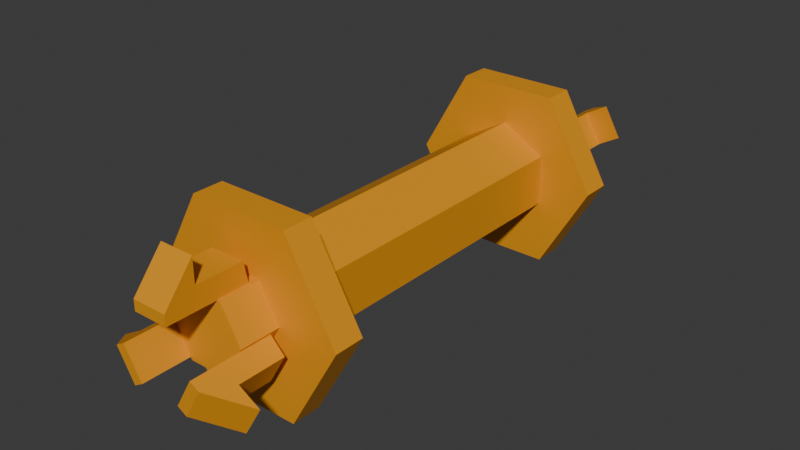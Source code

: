 # Source: 10nm_bar_pin.blend  (saved by Blender 4.3.34; exported with 4.5.12 LTS)
import bpy
from mathutils import Matrix  # noqa: F401  (used for matrix-valued properties, if any)

bpy.ops.wm.read_factory_settings(use_empty=True)
scene = bpy.context.scene
scene.name = 'Scene'

# ---- materials (node trees are filled in below, after node groups)
mat_orange = bpy.data.materials.new('orange')

# ---- material node trees
mat_orange.use_nodes = True; mat_orange.node_tree.nodes.clear()
_N = mat_orange.node_tree.nodes; _L = mat_orange.node_tree.links
n0 = _N.new('ShaderNodeBsdfPrincipled'); n0.name = 'Principled BSDF'; n0.location = (10, 300)
n0.inputs[0].default_value = (0.8002, 0.3195, 0.006254, 1.0)
n1 = _N.new('ShaderNodeOutputMaterial'); n1.name = 'Material Output'; n1.location = (300, 300)
_L.new(n0.outputs[0], n1.inputs[0])
n1.is_active_output = True

# ---- world
world_world = bpy.data.worlds.new('World'); scene.world = world_world
world_world.use_nodes = True; world_world.node_tree.nodes.clear()
_N = world_world.node_tree.nodes; _L = world_world.node_tree.links
n0 = _N.new('ShaderNodeOutputWorld'); n0.name = 'World Output'; n0.location = (300, 300)
n1 = _N.new('ShaderNodeBackground'); n1.name = 'Background'; n1.location = (10, 300)
n1.inputs[0].default_value = (0.05088, 0.05088, 0.05088, 1.0)
_L.new(n1.outputs[0], n0.inputs[0])
n0.is_active_output = True
world_world.color = (0.05088, 0.05088, 0.05088)
world_world.sun_shadow_jitter_overblur = 0.0

# ---- meshes
me_cylinder = bpy.data.meshes.new('Cylinder')
me_cylinder.from_pydata([(-0.0002465, 5.0, 1.555), (-0.0002465, -5.0, 1.555), (1.355, 5.0, 0.7775), (1.355, -5.0, 0.7775), (1.355, 5.0, -0.7775), (1.355, -5.0, -0.7775), (-0.0002465, 5.0, -1.555), (-0.0002465, -5.0, -1.555), (-1.355, 5.0, -0.7775), (-1.355, -5.0, -0.7775), (-1.355, 5.0, 0.7775), (-1.355, -5.0, 0.7775), (-0.6502, -8.642, -0.994), (-1.18, -8.642, -0.07601), (-0.6502, -6.279, -0.994), (-1.18, -6.279, -0.07601), (-1.752, -6.279, -0.406), (-1.222, -6.279, -1.324), (-0.6502, -6.158, -0.994), (-1.18, -6.158, -0.07601), (-0.6502, -7.732, -0.994), (-1.222, -7.732, -1.324), (-1.752, -7.732, -0.406), (-1.18, -7.732, -0.07601), (-2.41, -7.732, -0.786), (-1.88, -7.732, -1.704), (-2.41, -7.732, -0.786), (-1.463, -8.642, -0.2391), (-0.9327, -8.642, -1.157), (-1.88, -7.732, -1.704), (1.18, -8.666, -0.076), (0.6498, -8.666, -0.994), (1.18, -6.302, -0.076), (0.6498, -6.302, -0.994), (1.221, -6.302, -1.324), (1.751, -6.302, -0.406), (1.18, -6.182, -0.076), (0.6498, -6.182, -0.994), (1.18, -7.756, -0.076), (1.751, -7.756, -0.406), (1.221, -7.756, -1.324), (0.6498, -7.756, -0.994), (1.88, -7.756, -1.704), (2.41, -7.756, -0.786), (1.88, -7.756, -1.704), (0.9322, -8.666, -1.157), (1.462, -8.666, -0.2391), (2.41, -7.756, -0.786), (-0.5244, -8.666, 1.06), (0.5356, -8.666, 1.06), (-0.5244, -6.302, 1.06), (0.5356, -6.302, 1.06), (0.5356, -6.302, 1.72), (-0.5244, -6.302, 1.72), (-0.5244, -6.182, 1.06), (0.5356, -6.182, 1.06), (-0.5244, -7.756, 1.06), (-0.5244, -7.756, 1.72), (0.5356, -7.756, 1.72), (0.5356, -7.756, 1.06), (0.5356, -7.756, 2.48), (-0.5244, -7.756, 2.48), (0.5356, -7.756, 2.48), (0.5356, -8.666, 1.386), (-0.5244, -8.666, 1.386), (-0.5244, -7.756, 2.48), (-3.04, -5.92, -1.677e-05), (-3.04, -5.0, -1.677e-05), (-1.52, -5.92, -2.685), (-1.52, -5.0, -2.685), (1.52, -5.92, -2.685), (1.52, -5.0, -2.685), (3.04, -5.92, 1.635e-05), (3.04, -5.0, 1.635e-05), (1.52, -5.92, 2.685), (1.52, -5.0, 2.685), (-1.52, -5.92, 2.685), (-1.52, -5.0, 2.685), (-1.22, -7.16, -6.854e-06), (-1.22, -5.92, -6.854e-06), (-0.6102, -7.16, -1.07), (-0.6102, -5.92, -1.07), (0.6098, -7.16, -1.07), (0.6098, -5.92, -1.07), (1.22, -7.16, 6.438e-06), (1.22, -5.92, 6.438e-06), (0.6097, -7.16, 1.07), (0.6097, -5.92, 1.07), (-0.6103, -7.16, 1.07), (-0.6103, -5.92, 1.07), (-0.6502, 8.642, 0.994), (-1.18, 8.642, 0.07601), (-0.6502, 6.279, 0.994), (-1.18, 6.279, 0.07601), (-1.752, 6.279, 0.406), (-1.222, 6.279, 1.324), (-0.6502, 6.158, 0.994), (-1.18, 6.158, 0.07601), (-0.6502, 7.732, 0.994), (-1.222, 7.732, 1.324), (-1.752, 7.732, 0.406), (-1.18, 7.732, 0.07601), (-2.41, 7.732, 0.786), (-1.88, 7.732, 1.704), (-2.41, 7.732, 0.786), (-1.463, 8.642, 0.2391), (-0.9327, 8.642, 1.157), (-1.88, 7.732, 1.704), (1.18, 8.666, 0.076), (0.6498, 8.666, 0.994), (1.18, 6.302, 0.076), (0.6498, 6.302, 0.994), (1.221, 6.302, 1.324), (1.751, 6.302, 0.406), (1.18, 6.182, 0.076), (0.6498, 6.182, 0.994), (1.18, 7.756, 0.076), (1.751, 7.756, 0.406), (1.221, 7.756, 1.324), (0.6498, 7.756, 0.994), (1.88, 7.756, 1.704), (2.41, 7.756, 0.786), (1.88, 7.756, 1.704), (0.9322, 8.666, 1.157), (1.462, 8.666, 0.2391), (2.41, 7.756, 0.786), (-0.5244, 8.666, -1.06), (0.5356, 8.666, -1.06), (-0.5244, 6.302, -1.06), (0.5356, 6.302, -1.06), (0.5356, 6.302, -1.72), (-0.5244, 6.302, -1.72), (-0.5244, 6.182, -1.06), (0.5356, 6.182, -1.06), (-0.5244, 7.756, -1.06), (-0.5244, 7.756, -1.72), (0.5356, 7.756, -1.72), (0.5356, 7.756, -1.06), (0.5356, 7.756, -2.48), (-0.5244, 7.756, -2.48), (0.5356, 7.756, -2.48), (0.5356, 8.666, -1.386), (-0.5244, 8.666, -1.386), (-0.5244, 7.756, -2.48), (-3.04, 5.92, 1.686e-05), (-3.04, 5.0, 1.656e-05), (-1.52, 5.92, 2.685), (-1.52, 5.0, 2.685), (1.52, 5.92, 2.685), (1.52, 5.0, 2.685), (3.04, 5.92, -1.627e-05), (3.04, 5.0, -1.657e-05), (1.52, 5.92, -2.685), (1.52, 5.0, -2.685), (-1.52, 5.92, -2.685), (-1.52, 5.0, -2.685), (-1.22, 7.16, 7.959e-06), (-1.22, 5.92, 6.942e-06), (-0.6102, 7.16, 1.07), (-0.6102, 5.92, 1.07), (0.6098, 7.16, 1.07), (0.6098, 5.92, 1.07), (1.22, 7.16, -5.334e-06), (1.22, 5.92, -6.351e-06), (0.6097, 7.16, -1.07), (0.6097, 5.92, -1.07), (-0.6103, 7.16, -1.07), (-0.6103, 5.92, -1.07)], [], [(0, 1, 3, 2), (2, 3, 5, 4), (4, 5, 7, 6), (6, 7, 9, 8), (3, 1, 11, 9, 7, 5), (8, 9, 11, 10), (10, 11, 1, 0), (0, 2, 4, 6, 8, 10), (19, 16, 15), (12, 28, 29, 25, 21, 20), (20, 23, 13, 12), (14, 17, 18), (18, 19, 15, 14), (20, 21, 17, 14), (17, 16, 19, 18), (16, 17, 21, 22), (14, 15, 23, 20), (15, 16, 22, 23), (13, 27, 28, 12), (22, 21, 25, 24), (24, 25, 29, 26), (26, 29, 28, 27), (22, 24, 26, 27, 13, 23), (37, 34, 33), (30, 46, 47, 43, 39, 38), (38, 41, 31, 30), (32, 35, 36), (36, 37, 33, 32), (38, 39, 35, 32), (35, 34, 37, 36), (34, 35, 39, 40), (32, 33, 41, 38), (33, 34, 40, 41), (31, 45, 46, 30), (40, 39, 43, 42), (42, 43, 47, 44), (44, 47, 46, 45), (40, 42, 44, 45, 31, 41), (55, 52, 51), (48, 64, 65, 61, 57, 56), (56, 59, 49, 48), (50, 53, 54), (54, 55, 51, 50), (56, 57, 53, 50), (53, 52, 55, 54), (52, 53, 57, 58), (50, 51, 59, 56), (51, 52, 58, 59), (49, 63, 64, 48), (58, 57, 61, 60), (60, 61, 65, 62), (62, 65, 64, 63), (58, 60, 62, 63, 49, 59), (66, 67, 69, 68), (68, 69, 71, 70), (70, 71, 73, 72), (72, 73, 75, 74), (69, 67, 77, 75, 73, 71), (74, 75, 77, 76), (76, 77, 67, 66), (66, 68, 70, 72, 74, 76), (78, 79, 81, 80), (80, 81, 83, 82), (82, 83, 85, 84), (84, 85, 87, 86), (81, 79, 89, 87, 85, 83), (86, 87, 89, 88), (88, 89, 79, 78), (78, 80, 82, 84, 86, 88), (97, 94, 93), (90, 106, 107, 103, 99, 98), (98, 101, 91, 90), (92, 95, 96), (96, 97, 93, 92), (98, 99, 95, 92), (95, 94, 97, 96), (94, 95, 99, 100), (92, 93, 101, 98), (93, 94, 100, 101), (91, 105, 106, 90), (100, 99, 103, 102), (102, 103, 107, 104), (104, 107, 106, 105), (100, 102, 104, 105, 91, 101), (115, 112, 111), (108, 124, 125, 121, 117, 116), (116, 119, 109, 108), (110, 113, 114), (114, 115, 111, 110), (116, 117, 113, 110), (113, 112, 115, 114), (112, 113, 117, 118), (110, 111, 119, 116), (111, 112, 118, 119), (109, 123, 124, 108), (118, 117, 121, 120), (120, 121, 125, 122), (122, 125, 124, 123), (118, 120, 122, 123, 109, 119), (133, 130, 129), (126, 142, 143, 139, 135, 134), (134, 137, 127, 126), (128, 131, 132), (132, 133, 129, 128), (134, 135, 131, 128), (131, 130, 133, 132), (130, 131, 135, 136), (128, 129, 137, 134), (129, 130, 136, 137), (127, 141, 142, 126), (136, 135, 139, 138), (138, 139, 143, 140), (140, 143, 142, 141), (136, 138, 140, 141, 127, 137), (144, 145, 147, 146), (146, 147, 149, 148), (148, 149, 151, 150), (150, 151, 153, 152), (147, 145, 155, 153, 151, 149), (152, 153, 155, 154), (154, 155, 145, 144), (144, 146, 148, 150, 152, 154), (156, 157, 159, 158), (158, 159, 161, 160), (160, 161, 163, 162), (162, 163, 165, 164), (159, 157, 167, 165, 163, 161), (164, 165, 167, 166), (166, 167, 157, 156), (156, 158, 160, 162, 164, 166)])
_uv = me_cylinder.uv_layers.new(name='UVMap')
_uv.uv.foreach_set('vector', [1.0, 0.5, 1.0, 1.0, 0.8333, 1.0, 0.8333, 0.5, 0.8333, 0.5, 0.8333, 1.0, 0.6667, 1.0, 0.6667, 0.5, 0.6667, 0.5, 0.6667, 1.0, 0.5, 1.0, 0.5, 0.5, 0.5, 0.5, 0.5, 1.0, 0.3333, 1.0, 0.3333, 0.5, 0.4578, 0.37, 0.25, 0.49, 0.04215, 0.37, 0.04215, 0.13, 0.25, 0.01, 0.4578, 0.13, 0.3333, 0.5, 0.3333, 1.0, 0.1667, 1.0, 0.1667, 0.5, 0.1667, 0.5, 0.1667, 1.0, -8.941e-08, 1.0, -8.941e-08, 0.5, 0.75, 0.49, 0.9578, 0.37, 0.9578, 0.13, 0.75, 0.01, 0.5422, 0.13, 0.5422, 0.37, 0.375, 0.5, 0.625, 0.5069, 0.375, 0.5069, 0.375, 0.0, 0.4324, 0.0, 0.625, 0.05212, 0.625, 0.05212, 0.625, 0.05212, 0.375, 0.05212, 0.125, 0.6979, 0.375, 0.6979, 0.375, 0.75, 0.125, 0.75, 0.375, 0.2431, 0.625, 0.2431, 0.375, 0.25, 0.125, 0.5, 0.375, 0.5, 0.375, 0.5069, 0.125, 0.5069, 0.375, 0.05212, 0.625, 0.05212, 0.625, 0.2431, 0.375, 0.2431, 0.625, 0.25, 0.625, 0.5, 0.375, 0.5, 0.375, 0.25, 0.625, 0.5069, 0.875, 0.5069, 0.875, 0.6979, 0.625, 0.6979, 0.125, 0.5069, 0.375, 0.5069, 0.375, 0.6979, 0.125, 0.6979, 0.375, 0.5069, 0.625, 0.5069, 0.625, 0.6979, 0.375, 0.6979, 0.375, 0.75, 0.4324, 0.75, 0.4324, 1.0, 0.375, 1.0, 0.625, 0.6979, 0.875, 0.6979, 0.875, 0.6979, 0.625, 0.6979, 0.625, 0.6979, 0.875, 0.6979, 0.875, 0.6979, 0.625, 0.6979, 0.625, 0.75, 0.625, 1.0, 0.4324, 1.0, 0.4324, 0.75, 0.625, 0.6979, 0.625, 0.6979, 0.625, 0.6979, 0.4324, 0.75, 0.375, 0.75, 0.375, 0.6979, 0.375, 0.5, 0.625, 0.5069, 0.375, 0.5069, 0.375, 0.0, 0.4324, 0.0, 0.625, 0.05212, 0.625, 0.05212, 0.625, 0.05212, 0.375, 0.05212, 0.125, 0.6979, 0.375, 0.6979, 0.375, 0.75, 0.125, 0.75, 0.375, 0.2431, 0.625, 0.2431, 0.375, 0.25, 0.125, 0.5, 0.375, 0.5, 0.375, 0.5069, 0.125, 0.5069, 0.375, 0.05212, 0.625, 0.05212, 0.625, 0.2431, 0.375, 0.2431, 0.625, 0.25, 0.625, 0.5, 0.375, 0.5, 0.375, 0.25, 0.625, 0.5069, 0.875, 0.5069, 0.875, 0.6979, 0.625, 0.6979, 0.125, 0.5069, 0.375, 0.5069, 0.375, 0.6979, 0.125, 0.6979, 0.375, 0.5069, 0.625, 0.5069, 0.625, 0.6979, 0.375, 0.6979, 0.375, 0.75, 0.4324, 0.75, 0.4324, 1.0, 0.375, 1.0, 0.625, 0.6979, 0.875, 0.6979, 0.875, 0.6979, 0.625, 0.6979, 0.625, 0.6979, 0.875, 0.6979, 0.875, 0.6979, 0.625, 0.6979, 0.625, 0.75, 0.625, 1.0, 0.4324, 1.0, 0.4324, 0.75, 0.625, 0.6979, 0.625, 0.6979, 0.625, 0.6979, 0.4324, 0.75, 0.375, 0.75, 0.375, 0.6979, 0.375, 0.5, 0.625, 0.5069, 0.375, 0.5069, 0.375, 0.0, 0.4324, 0.0, 0.625, 0.05212, 0.625, 0.05212, 0.625, 0.05212, 0.375, 0.05212, 0.125, 0.6979, 0.375, 0.6979, 0.375, 0.75, 0.125, 0.75, 0.375, 0.2431, 0.625, 0.2431, 0.375, 0.25, 0.125, 0.5, 0.375, 0.5, 0.375, 0.5069, 0.125, 0.5069, 0.375, 0.05212, 0.625, 0.05212, 0.625, 0.2431, 0.375, 0.2431, 0.625, 0.25, 0.625, 0.5, 0.375, 0.5, 0.375, 0.25, 0.625, 0.5069, 0.875, 0.5069, 0.875, 0.6979, 0.625, 0.6979, 0.125, 0.5069, 0.375, 0.5069, 0.375, 0.6979, 0.125, 0.6979, 0.375, 0.5069, 0.625, 0.5069, 0.625, 0.6979, 0.375, 0.6979, 0.375, 0.75, 0.4324, 0.75, 0.4324, 1.0, 0.375, 1.0, 0.625, 0.6979, 0.875, 0.6979, 0.875, 0.6979, 0.625, 0.6979, 0.625, 0.6979, 0.875, 0.6979, 0.875, 0.6979, 0.625, 0.6979, 0.625, 0.75, 0.625, 1.0, 0.4324, 1.0, 0.4324, 0.75, 0.625, 0.6979, 0.625, 0.6979, 0.625, 0.6979, 0.4324, 0.75, 0.375, 0.75, 0.375, 0.6979, 1.0, 0.5, 1.0, 1.0, 0.8333, 1.0, 0.8333, 0.5, 0.8333, 0.5, 0.8333, 1.0, 0.6667, 1.0, 0.6667, 0.5, 0.6667, 0.5, 0.6667, 1.0, 0.5, 1.0, 0.5, 0.5, 0.5, 0.5, 0.5, 1.0, 0.3333, 1.0, 0.3333, 0.5, 0.4578, 0.37, 0.25, 0.49, 0.04215, 0.37, 0.04215, 0.13, 0.25, 0.01, 0.4578, 0.13, 0.3333, 0.5, 0.3333, 1.0, 0.1667, 1.0, 0.1667, 0.5, 0.1667, 0.5, 0.1667, 1.0, -8.941e-08, 1.0, -8.941e-08, 0.5, 0.75, 0.49, 0.9578, 0.37, 0.9578, 0.13, 0.75, 0.01, 0.5422, 0.13, 0.5422, 0.37, 1.0, 0.5, 1.0, 1.0, 0.8333, 1.0, 0.8333, 0.5, 0.8333, 0.5, 0.8333, 1.0, 0.6667, 1.0, 0.6667, 0.5, 0.6667, 0.5, 0.6667, 1.0, 0.5, 1.0, 0.5, 0.5, 0.5, 0.5, 0.5, 1.0, 0.3333, 1.0, 0.3333, 0.5, 0.4578, 0.37, 0.25, 0.49, 0.04215, 0.37, 0.04215, 0.13, 0.25, 0.01, 0.4578, 0.13, 0.3333, 0.5, 0.3333, 1.0, 0.1667, 1.0, 0.1667, 0.5, 0.1667, 0.5, 0.1667, 1.0, -8.941e-08, 1.0, -8.941e-08, 0.5, 0.75, 0.49, 0.9578, 0.37, 0.9578, 0.13, 0.75, 0.01, 0.5422, 0.13, 0.5422, 0.37, 0.375, 0.5, 0.625, 0.5069, 0.375, 0.5069, 0.375, 0.0, 0.4324, 0.0, 0.625, 0.05212, 0.625, 0.05212, 0.625, 0.05212, 0.375, 0.05212, 0.125, 0.6979, 0.375, 0.6979, 0.375, 0.75, 0.125, 0.75, 0.375, 0.2431, 0.625, 0.2431, 0.375, 0.25, 0.125, 0.5, 0.375, 0.5, 0.375, 0.5069, 0.125, 0.5069, 0.375, 0.05212, 0.625, 0.05212, 0.625, 0.2431, 0.375, 0.2431, 0.625, 0.25, 0.625, 0.5, 0.375, 0.5, 0.375, 0.25, 0.625, 0.5069, 0.875, 0.5069, 0.875, 0.6979, 0.625, 0.6979, 0.125, 0.5069, 0.375, 0.5069, 0.375, 0.6979, 0.125, 0.6979, 0.375, 0.5069, 0.625, 0.5069, 0.625, 0.6979, 0.375, 0.6979, 0.375, 0.75, 0.4324, 0.75, 0.4324, 1.0, 0.375, 1.0, 0.625, 0.6979, 0.875, 0.6979, 0.875, 0.6979, 0.625, 0.6979, 0.625, 0.6979, 0.875, 0.6979, 0.875, 0.6979, 0.625, 0.6979, 0.625, 0.75, 0.625, 1.0, 0.4324, 1.0, 0.4324, 0.75, 0.625, 0.6979, 0.625, 0.6979, 0.625, 0.6979, 0.4324, 0.75, 0.375, 0.75, 0.375, 0.6979, 0.375, 0.5, 0.625, 0.5069, 0.375, 0.5069, 0.375, 0.0, 0.4324, 0.0, 0.625, 0.05212, 0.625, 0.05212, 0.625, 0.05212, 0.375, 0.05212, 0.125, 0.6979, 0.375, 0.6979, 0.375, 0.75, 0.125, 0.75, 0.375, 0.2431, 0.625, 0.2431, 0.375, 0.25, 0.125, 0.5, 0.375, 0.5, 0.375, 0.5069, 0.125, 0.5069, 0.375, 0.05212, 0.625, 0.05212, 0.625, 0.2431, 0.375, 0.2431, 0.625, 0.25, 0.625, 0.5, 0.375, 0.5, 0.375, 0.25, 0.625, 0.5069, 0.875, 0.5069, 0.875, 0.6979, 0.625, 0.6979, 0.125, 0.5069, 0.375, 0.5069, 0.375, 0.6979, 0.125, 0.6979, 0.375, 0.5069, 0.625, 0.5069, 0.625, 0.6979, 0.375, 0.6979, 0.375, 0.75, 0.4324, 0.75, 0.4324, 1.0, 0.375, 1.0, 0.625, 0.6979, 0.875, 0.6979, 0.875, 0.6979, 0.625, 0.6979, 0.625, 0.6979, 0.875, 0.6979, 0.875, 0.6979, 0.625, 0.6979, 0.625, 0.75, 0.625, 1.0, 0.4324, 1.0, 0.4324, 0.75, 0.625, 0.6979, 0.625, 0.6979, 0.625, 0.6979, 0.4324, 0.75, 0.375, 0.75, 0.375, 0.6979, 0.375, 0.5, 0.625, 0.5069, 0.375, 0.5069, 0.375, 0.0, 0.4324, 0.0, 0.625, 0.05212, 0.625, 0.05212, 0.625, 0.05212, 0.375, 0.05212, 0.125, 0.6979, 0.375, 0.6979, 0.375, 0.75, 0.125, 0.75, 0.375, 0.2431, 0.625, 0.2431, 0.375, 0.25, 0.125, 0.5, 0.375, 0.5, 0.375, 0.5069, 0.125, 0.5069, 0.375, 0.05212, 0.625, 0.05212, 0.625, 0.2431, 0.375, 0.2431, 0.625, 0.25, 0.625, 0.5, 0.375, 0.5, 0.375, 0.25, 0.625, 0.5069, 0.875, 0.5069, 0.875, 0.6979, 0.625, 0.6979, 0.125, 0.5069, 0.375, 0.5069, 0.375, 0.6979, 0.125, 0.6979, 0.375, 0.5069, 0.625, 0.5069, 0.625, 0.6979, 0.375, 0.6979, 0.375, 0.75, 0.4324, 0.75, 0.4324, 1.0, 0.375, 1.0, 0.625, 0.6979, 0.875, 0.6979, 0.875, 0.6979, 0.625, 0.6979, 0.625, 0.6979, 0.875, 0.6979, 0.875, 0.6979, 0.625, 0.6979, 0.625, 0.75, 0.625, 1.0, 0.4324, 1.0, 0.4324, 0.75, 0.625, 0.6979, 0.625, 0.6979, 0.625, 0.6979, 0.4324, 0.75, 0.375, 0.75, 0.375, 0.6979, 1.0, 0.5, 1.0, 1.0, 0.8333, 1.0, 0.8333, 0.5, 0.8333, 0.5, 0.8333, 1.0, 0.6667, 1.0, 0.6667, 0.5, 0.6667, 0.5, 0.6667, 1.0, 0.5, 1.0, 0.5, 0.5, 0.5, 0.5, 0.5, 1.0, 0.3333, 1.0, 0.3333, 0.5, 0.4578, 0.37, 0.25, 0.49, 0.04215, 0.37, 0.04215, 0.13, 0.25, 0.01, 0.4578, 0.13, 0.3333, 0.5, 0.3333, 1.0, 0.1667, 1.0, 0.1667, 0.5, 0.1667, 0.5, 0.1667, 1.0, -8.941e-08, 1.0, -8.941e-08, 0.5, 0.75, 0.49, 0.9578, 0.37, 0.9578, 0.13, 0.75, 0.01, 0.5422, 0.13, 0.5422, 0.37, 1.0, 0.5, 1.0, 1.0, 0.8333, 1.0, 0.8333, 0.5, 0.8333, 0.5, 0.8333, 1.0, 0.6667, 1.0, 0.6667, 0.5, 0.6667, 0.5, 0.6667, 1.0, 0.5, 1.0, 0.5, 0.5, 0.5, 0.5, 0.5, 1.0, 0.3333, 1.0, 0.3333, 0.5, 0.4578, 0.37, 0.25, 0.49, 0.04215, 0.37, 0.04215, 0.13, 0.25, 0.01, 0.4578, 0.13, 0.3333, 0.5, 0.3333, 1.0, 0.1667, 1.0, 0.1667, 0.5, 0.1667, 0.5, 0.1667, 1.0, -8.941e-08, 1.0, -8.941e-08, 0.5, 0.75, 0.49, 0.9578, 0.37, 0.9578, 0.13, 0.75, 0.01, 0.5422, 0.13, 0.5422, 0.37])
me_cylinder.materials.append(mat_orange)
me_cylinder.update()

# ---- objects
ob_10nm_bar_pin = bpy.data.objects.new('10nm_bar_pin', me_cylinder)

# ---- transforms, parenting, visibility, modifiers, constraints
ob_10nm_bar_pin.location = (0.0, 0.0, 0.0)

# ---- collection membership
scene.collection.objects.link(ob_10nm_bar_pin)

# ---- scene / render settings (as saved in the file)
scene.frame_start = 1; scene.frame_end = 250; scene.frame_set(1)
scene.render.engine = 'BLENDER_EEVEE_NEXT'
bpy.context.view_layer.update()

# ---- added for rendering (the .blend has no active camera and no usable light): camera, sun
cam_auto = bpy.data.cameras.new('AutoCamera')
cam_auto.lens = 50.0
cam_auto.sensor_width = 36.0
cam_auto.clip_end = 1000.0
ob_auto_camera = bpy.data.objects.new('AutoCamera', cam_auto)
scene.collection.objects.link(ob_auto_camera)
ob_auto_camera.location = (17.7048, -21.246, 14.164)
ob_auto_camera.rotation_euler = (1.09748, -7.21219e-08, 0.694738)
scene.camera = ob_auto_camera
light_auto_sun = bpy.data.lights.new('AutoSun', 'SUN')
light_auto_sun.energy = 3.0
light_auto_sun.angle = 0.0523599
ob_auto_sun = bpy.data.objects.new('AutoSun', light_auto_sun)
scene.collection.objects.link(ob_auto_sun)
ob_auto_sun.rotation_euler = (0.872665, 0.174533, 0.523599)
bpy.context.view_layer.update()
